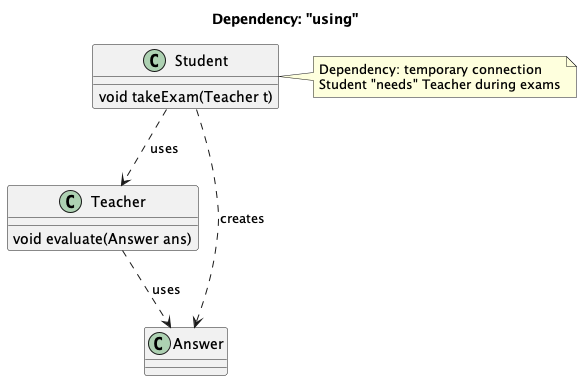

The diagram above was rendered by PlantUML. Its source (embedded in the PNG):
@startuml Dependency
title Dependency: "using"

class Teacher {
    void evaluate(Answer ans)
}

class Student {
    void takeExam(Teacher t)
}

class Answer {
}

Student ..> Teacher : uses
Student ..> Answer : creates
Teacher ..> Answer : uses

note right of Student
  Dependency: temporary connection
  Student "needs" Teacher during exams
end note

@enduml